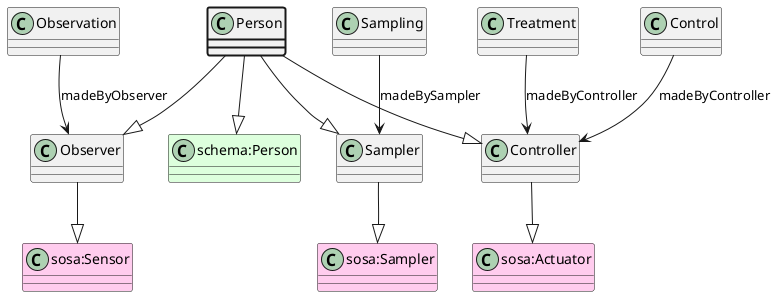

The diagram above was rendered by PlantUML. Its source (embedded in the PNG):
@startuml
class Person  #line.bold
class Observer  
class "sosa:Sensor" #FFCCEE 
Observer --|> "sosa:Sensor"
Person --|> Observer
class Controller  
class "sosa:Actuator" #FFCCEE 
Controller --|> "sosa:Actuator"
Person --|> Controller
class Sampler  
class "sosa:Sampler" #FFCCEE 
Sampler --|> "sosa:Sampler"
Person --|> Sampler
class "schema:Person" #DDFFDD 
Person --|> "schema:Person"
class Observation 
Observation --> Observer : madeByObserver
class Control 
Control --> Controller : madeByController
class Treatment 
Treatment --> Controller : madeByController
class Sampling 
Sampling --> Sampler : madeBySampler
@enduml